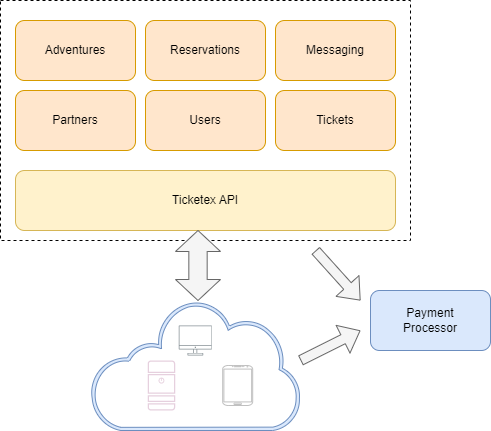

The diagram above was exported from draw.io. Its source (the exported page's mxGraphModel, read from the mxfile embedded in the PNG):
<mxGraphModel dx="778" dy="590" grid="1" gridSize="10" guides="1" tooltips="1" connect="1" arrows="1" fold="1" page="1" pageScale="1" pageWidth="850" pageHeight="1100" math="0" shadow="0">
  <root>
    <mxCell id="0" />
    <mxCell id="1" parent="0" />
    <mxCell id="8iVGkUn0U2OcRIxGFu8U-22" value="" style="rounded=0;whiteSpace=wrap;html=1;dashed=1;" vertex="1" parent="1">
      <mxGeometry x="30" y="20" width="410" height="240" as="geometry" />
    </mxCell>
    <mxCell id="8iVGkUn0U2OcRIxGFu8U-1" value="Reservations" style="rounded=1;whiteSpace=wrap;html=1;fillColor=#ffe6cc;strokeColor=#d79b00;" vertex="1" parent="1">
      <mxGeometry x="175" y="40" width="120" height="60" as="geometry" />
    </mxCell>
    <mxCell id="8iVGkUn0U2OcRIxGFu8U-2" value="Partners" style="rounded=1;whiteSpace=wrap;html=1;fillColor=#ffe6cc;strokeColor=#d79b00;" vertex="1" parent="1">
      <mxGeometry x="45" y="110" width="120" height="60" as="geometry" />
    </mxCell>
    <mxCell id="8iVGkUn0U2OcRIxGFu8U-4" value="Adventures" style="rounded=1;whiteSpace=wrap;html=1;fillColor=#ffe6cc;strokeColor=#d79b00;" vertex="1" parent="1">
      <mxGeometry x="45" y="40" width="120" height="60" as="geometry" />
    </mxCell>
    <mxCell id="8iVGkUn0U2OcRIxGFu8U-5" value="Tickets" style="rounded=1;whiteSpace=wrap;html=1;fillColor=#ffe6cc;strokeColor=#d79b00;" vertex="1" parent="1">
      <mxGeometry x="305" y="110" width="120" height="60" as="geometry" />
    </mxCell>
    <mxCell id="8iVGkUn0U2OcRIxGFu8U-6" value="Users" style="rounded=1;whiteSpace=wrap;html=1;fillColor=#ffe6cc;strokeColor=#d79b00;" vertex="1" parent="1">
      <mxGeometry x="175" y="110" width="120" height="60" as="geometry" />
    </mxCell>
    <mxCell id="8iVGkUn0U2OcRIxGFu8U-7" value="Ticketex API" style="rounded=1;whiteSpace=wrap;html=1;fillColor=#fff2cc;strokeColor=#d6b656;" vertex="1" parent="1">
      <mxGeometry x="45" y="190" width="380" height="60" as="geometry" />
    </mxCell>
    <mxCell id="8iVGkUn0U2OcRIxGFu8U-9" value="Messaging" style="rounded=1;whiteSpace=wrap;html=1;fillColor=#ffe6cc;strokeColor=#d79b00;" vertex="1" parent="1">
      <mxGeometry x="305" y="40" width="120" height="60" as="geometry" />
    </mxCell>
    <mxCell id="8iVGkUn0U2OcRIxGFu8U-18" value="" style="shape=doubleArrow;direction=south;whiteSpace=wrap;html=1;fillColor=#f5f5f5;strokeColor=#666666;arrowWidth=0.40740831163194446;arrowSize=0.3;fontColor=#333333;" vertex="1" parent="1">
      <mxGeometry x="205" y="250" width="45" height="70" as="geometry" />
    </mxCell>
    <mxCell id="8iVGkUn0U2OcRIxGFu8U-20" value="" style="group" vertex="1" connectable="0" parent="1">
      <mxGeometry x="120" y="320" width="209.68" height="130" as="geometry" />
    </mxCell>
    <mxCell id="8iVGkUn0U2OcRIxGFu8U-19" value="" style="sketch=0;aspect=fixed;pointerEvents=1;shadow=0;dashed=0;html=1;strokeColor=#6c8ebf;labelPosition=center;verticalLabelPosition=bottom;verticalAlign=top;align=center;fillColor=#dae8fc;shape=mxgraph.mscae.enterprise.internet_hollow;" vertex="1" parent="8iVGkUn0U2OcRIxGFu8U-20">
      <mxGeometry width="209.68" height="130" as="geometry" />
    </mxCell>
    <mxCell id="8iVGkUn0U2OcRIxGFu8U-11" value="" style="sketch=0;outlineConnect=0;gradientColor=none;fontColor=#545B64;strokeColor=none;fillColor=#879196;dashed=0;verticalLabelPosition=bottom;verticalAlign=top;align=center;html=1;fontSize=12;fontStyle=0;aspect=fixed;shape=mxgraph.aws4.illustration_desktop;pointerEvents=1" vertex="1" parent="8iVGkUn0U2OcRIxGFu8U-20">
      <mxGeometry x="88.35000000000002" y="25" width="32.97" height="30" as="geometry" />
    </mxCell>
    <mxCell id="8iVGkUn0U2OcRIxGFu8U-16" value="" style="verticalLabelPosition=bottom;verticalAlign=top;html=1;shadow=0;dashed=0;strokeWidth=1;shape=mxgraph.android.phone2;strokeColor=#c0c0c0;" vertex="1" parent="8iVGkUn0U2OcRIxGFu8U-20">
      <mxGeometry x="132.18" y="65" width="30" height="40" as="geometry" />
    </mxCell>
    <mxCell id="8iVGkUn0U2OcRIxGFu8U-17" value="" style="sketch=0;points=[[0.015,0.015,0],[0.985,0.015,0],[0.985,0.985,0],[0.015,0.985,0],[0.25,0,0],[0.5,0,0],[0.75,0,0],[1,0.25,0],[1,0.5,0],[1,0.75,0],[0.75,1,0],[0.5,1,0],[0.25,1,0],[0,0.75,0],[0,0.5,0],[0,0.25,0]];verticalLabelPosition=bottom;html=1;verticalAlign=top;aspect=fixed;align=center;pointerEvents=1;shape=mxgraph.cisco19.server;fillColor=#E6D0DE;strokeColor=none;" vertex="1" parent="8iVGkUn0U2OcRIxGFu8U-20">
      <mxGeometry x="57.18000000000001" y="60" width="27.500000000000004" height="50" as="geometry" />
    </mxCell>
    <mxCell id="E7haLEE0IXGlzszygeVm-1" value="Payment &lt;br&gt;Processor" style="rounded=1;whiteSpace=wrap;html=1;fillColor=#dae8fc;strokeColor=#6c8ebf;" vertex="1" parent="1">
      <mxGeometry x="400" y="310" width="120" height="60" as="geometry" />
    </mxCell>
    <mxCell id="E7haLEE0IXGlzszygeVm-2" value="" style="shape=flexArrow;endArrow=classic;html=1;rounded=0;fillColor=#f5f5f5;strokeColor=#666666;" edge="1" parent="1">
      <mxGeometry width="50" height="50" relative="1" as="geometry">
        <mxPoint x="330" y="380" as="sourcePoint" />
        <mxPoint x="390" y="350" as="targetPoint" />
      </mxGeometry>
    </mxCell>
    <mxCell id="E7haLEE0IXGlzszygeVm-4" value="" style="shape=flexArrow;endArrow=classic;html=1;rounded=0;fillColor=#f5f5f5;strokeColor=#666666;" edge="1" parent="1">
      <mxGeometry width="50" height="50" relative="1" as="geometry">
        <mxPoint x="345" y="270" as="sourcePoint" />
        <mxPoint x="390" y="320" as="targetPoint" />
      </mxGeometry>
    </mxCell>
  </root>
</mxGraphModel>